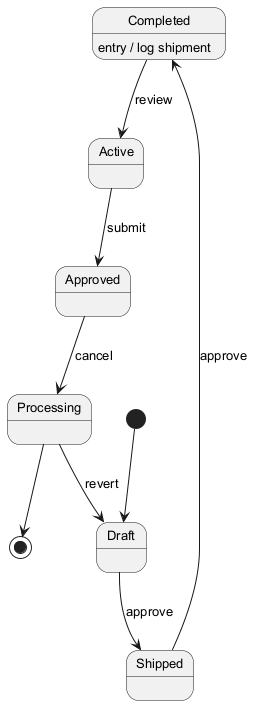

The diagram above was rendered by PlantUML. Its source (embedded in the PNG):
@startuml
skinparam backgroundColor #FFFFFF
skinparam classBackgroundColor #F3E5F5
skinparam classBorderColor #6A1B9A
skinparam defaultFontSize 13
[*] --> Draft
Draft --> Shipped : approve
Shipped --> Completed : approve
Completed --> Active : review
Completed : entry / log shipment
Active --> Approved : submit
Approved --> Processing : cancel
Processing --> Draft : revert
Processing --> [*]
@enduml